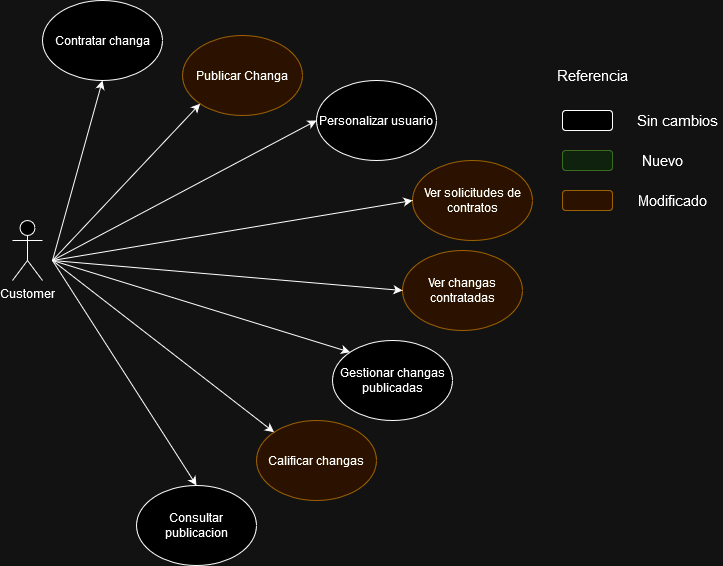

The diagram above was exported from draw.io. Its source (the exported page's mxGraphModel, read from the mxfile embedded in the PNG):
<mxGraphModel dx="1434" dy="754" grid="1" gridSize="10" guides="1" tooltips="1" connect="1" arrows="1" fold="1" page="1" pageScale="1" pageWidth="827" pageHeight="1169" math="0" shadow="0">
  <root>
    <mxCell id="0" />
    <mxCell id="1" parent="0" />
    <mxCell id="OSMH3khIY1Cdf45aBefT-1" value="Customer" style="shape=umlActor;html=1;verticalLabelPosition=bottom;verticalAlign=top;align=center;" parent="1" vertex="1">
      <mxGeometry x="50" y="320" width="30" height="60" as="geometry" />
    </mxCell>
    <mxCell id="OSMH3khIY1Cdf45aBefT-2" value="Contratar changa" style="ellipse;whiteSpace=wrap;html=1;" parent="1" vertex="1">
      <mxGeometry x="80" y="100" width="120" height="80" as="geometry" />
    </mxCell>
    <mxCell id="OSMH3khIY1Cdf45aBefT-3" value="Ver changas contratadas" style="ellipse;whiteSpace=wrap;html=1;fillColor=#ffe6cc;strokeColor=#d79b00;" parent="1" vertex="1">
      <mxGeometry x="440" y="350" width="120" height="80" as="geometry" />
    </mxCell>
    <mxCell id="OSMH3khIY1Cdf45aBefT-4" value="Publicar Changa" style="ellipse;whiteSpace=wrap;html=1;fillColor=#ffe6cc;strokeColor=#d79b00;" parent="1" vertex="1">
      <mxGeometry x="220" y="135" width="120" height="80" as="geometry" />
    </mxCell>
    <mxCell id="OSMH3khIY1Cdf45aBefT-5" value="" style="endArrow=classic;html=1;rounded=0;entryX=0.5;entryY=1;entryDx=0;entryDy=0;" parent="1" target="OSMH3khIY1Cdf45aBefT-2" edge="1">
      <mxGeometry width="50" height="50" relative="1" as="geometry">
        <mxPoint x="90" y="360" as="sourcePoint" />
        <mxPoint x="440" y="360" as="targetPoint" />
      </mxGeometry>
    </mxCell>
    <mxCell id="OSMH3khIY1Cdf45aBefT-6" value="" style="endArrow=classic;html=1;rounded=0;entryX=0;entryY=0.5;entryDx=0;entryDy=0;" parent="1" target="OSMH3khIY1Cdf45aBefT-3" edge="1">
      <mxGeometry width="50" height="50" relative="1" as="geometry">
        <mxPoint x="90" y="360" as="sourcePoint" />
        <mxPoint x="180" y="360" as="targetPoint" />
      </mxGeometry>
    </mxCell>
    <mxCell id="OSMH3khIY1Cdf45aBefT-7" value="" style="endArrow=classic;html=1;rounded=0;entryX=0;entryY=1;entryDx=0;entryDy=0;" parent="1" target="OSMH3khIY1Cdf45aBefT-4" edge="1">
      <mxGeometry width="50" height="50" relative="1" as="geometry">
        <mxPoint x="90" y="360" as="sourcePoint" />
        <mxPoint x="440" y="360" as="targetPoint" />
      </mxGeometry>
    </mxCell>
    <mxCell id="OSMH3khIY1Cdf45aBefT-10" value="Ver solicitudes de contratos" style="ellipse;whiteSpace=wrap;html=1;fillColor=#ffe6cc;strokeColor=#d79b00;" parent="1" vertex="1">
      <mxGeometry x="450" y="260" width="120" height="80" as="geometry" />
    </mxCell>
    <mxCell id="OSMH3khIY1Cdf45aBefT-11" value="" style="endArrow=classic;html=1;rounded=0;entryX=0;entryY=0.5;entryDx=0;entryDy=0;" parent="1" target="OSMH3khIY1Cdf45aBefT-10" edge="1">
      <mxGeometry width="50" height="50" relative="1" as="geometry">
        <mxPoint x="90" y="360" as="sourcePoint" />
        <mxPoint x="440" y="360" as="targetPoint" />
      </mxGeometry>
    </mxCell>
    <mxCell id="OSMH3khIY1Cdf45aBefT-12" value="Referencia" style="text;html=1;align=center;verticalAlign=middle;whiteSpace=wrap;rounded=0;fontSize=15;" parent="1" vertex="1">
      <mxGeometry x="600" y="160" width="60" height="30" as="geometry" />
    </mxCell>
    <mxCell id="OSMH3khIY1Cdf45aBefT-13" value="" style="rounded=1;whiteSpace=wrap;html=1;" parent="1" vertex="1">
      <mxGeometry x="600" y="210" width="50" height="20" as="geometry" />
    </mxCell>
    <mxCell id="OSMH3khIY1Cdf45aBefT-14" value="" style="rounded=1;whiteSpace=wrap;html=1;fillColor=#d5e8d4;strokeColor=#82b366;" parent="1" vertex="1">
      <mxGeometry x="600" y="250" width="50" height="20" as="geometry" />
    </mxCell>
    <mxCell id="OSMH3khIY1Cdf45aBefT-15" value="" style="rounded=1;whiteSpace=wrap;html=1;fillColor=#ffe6cc;strokeColor=#d79b00;" parent="1" vertex="1">
      <mxGeometry x="600" y="290" width="50" height="20" as="geometry" />
    </mxCell>
    <mxCell id="OSMH3khIY1Cdf45aBefT-16" value="Sin cambios" style="text;html=1;align=center;verticalAlign=middle;whiteSpace=wrap;rounded=0;fontSize=15;" parent="1" vertex="1">
      <mxGeometry x="670" y="205" width="90" height="30" as="geometry" />
    </mxCell>
    <mxCell id="OSMH3khIY1Cdf45aBefT-17" value="Nuevo" style="text;html=1;align=center;verticalAlign=middle;whiteSpace=wrap;rounded=0;fontSize=15;" parent="1" vertex="1">
      <mxGeometry x="670" y="245" width="60" height="30" as="geometry" />
    </mxCell>
    <mxCell id="OSMH3khIY1Cdf45aBefT-18" value="Modificado" style="text;html=1;align=center;verticalAlign=middle;whiteSpace=wrap;rounded=0;fontSize=15;" parent="1" vertex="1">
      <mxGeometry x="680" y="285" width="60" height="30" as="geometry" />
    </mxCell>
    <mxCell id="sh_1GfGyHGNwjCS7QDYs-1" value="Personalizar usuario" style="ellipse;whiteSpace=wrap;html=1;" parent="1" vertex="1">
      <mxGeometry x="354" y="180" width="120" height="80" as="geometry" />
    </mxCell>
    <mxCell id="sh_1GfGyHGNwjCS7QDYs-2" value="Gestionar changas publicadas" style="ellipse;whiteSpace=wrap;html=1;" parent="1" vertex="1">
      <mxGeometry x="370" y="440" width="120" height="80" as="geometry" />
    </mxCell>
    <mxCell id="sh_1GfGyHGNwjCS7QDYs-3" value="" style="endArrow=classic;html=1;rounded=0;entryX=0;entryY=0.5;entryDx=0;entryDy=0;" parent="1" target="sh_1GfGyHGNwjCS7QDYs-1" edge="1">
      <mxGeometry width="50" height="50" relative="1" as="geometry">
        <mxPoint x="90" y="360" as="sourcePoint" />
        <mxPoint x="380" y="370" as="targetPoint" />
      </mxGeometry>
    </mxCell>
    <mxCell id="sh_1GfGyHGNwjCS7QDYs-4" value="" style="endArrow=classic;html=1;rounded=0;entryX=0;entryY=0;entryDx=0;entryDy=0;" parent="1" target="sh_1GfGyHGNwjCS7QDYs-2" edge="1">
      <mxGeometry width="50" height="50" relative="1" as="geometry">
        <mxPoint x="90" y="360" as="sourcePoint" />
        <mxPoint x="298" y="422" as="targetPoint" />
      </mxGeometry>
    </mxCell>
    <mxCell id="738vjL3piRE-Lkdp5EN4-1" value="Calificar changas" style="ellipse;whiteSpace=wrap;html=1;fillColor=#ffe6cc;strokeColor=#d79b00;" parent="1" vertex="1">
      <mxGeometry x="294" y="520" width="120" height="80" as="geometry" />
    </mxCell>
    <mxCell id="738vjL3piRE-Lkdp5EN4-2" value="Consultar publicacion" style="ellipse;whiteSpace=wrap;html=1;" parent="1" vertex="1">
      <mxGeometry x="174" y="585" width="120" height="80" as="geometry" />
    </mxCell>
    <mxCell id="738vjL3piRE-Lkdp5EN4-3" value="" style="endArrow=classic;html=1;rounded=0;entryX=0;entryY=0;entryDx=0;entryDy=0;" parent="1" target="738vjL3piRE-Lkdp5EN4-1" edge="1">
      <mxGeometry width="50" height="50" relative="1" as="geometry">
        <mxPoint x="90" y="360" as="sourcePoint" />
        <mxPoint x="424" y="470" as="targetPoint" />
      </mxGeometry>
    </mxCell>
    <mxCell id="738vjL3piRE-Lkdp5EN4-4" value="" style="endArrow=classic;html=1;rounded=0;entryX=0.5;entryY=0;entryDx=0;entryDy=0;" parent="1" target="738vjL3piRE-Lkdp5EN4-2" edge="1">
      <mxGeometry width="50" height="50" relative="1" as="geometry">
        <mxPoint x="90" y="360" as="sourcePoint" />
        <mxPoint x="278" y="552" as="targetPoint" />
      </mxGeometry>
    </mxCell>
  </root>
</mxGraphModel>